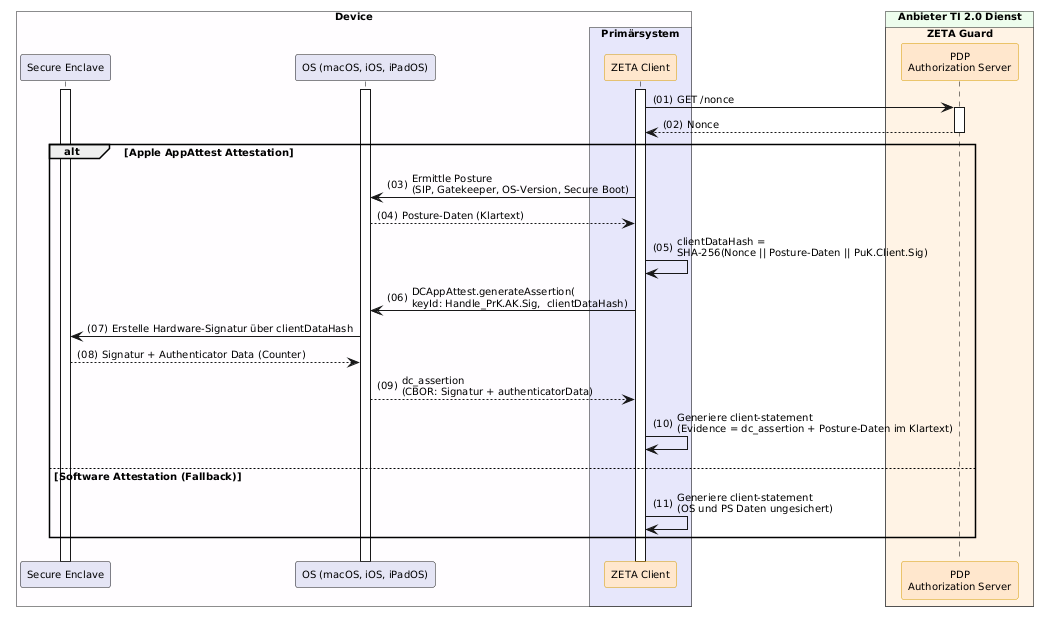

The diagram above was rendered by PlantUML. Its source (embedded in the PNG):
@startuml "Abb-ZETA-Client-Statement-mit-Apple-AppAttest"
!include ../puml-layout.txt


' title Obtain Attestation Evidence

!pragma teoz true

box "Device" DEVICE_COLOR
  participant "Secure Enclave" as SE LEI_COMPONENT_COLOR
  participant OS as "OS (macOS, iOS, iPadOS)" LEI_COMPONENT_COLOR
  box "Primärsystem" PRIMAERSYSTEM_COLOR
    participant Client as "ZETA Client" <<zeta>>
  end box
end box

box "Anbieter TI 2.0 Dienst" PROVIDER_COLOR
  box "ZETA Guard" ZETA_GUARD_COLOR
    participant AuthS as "PDP\nAuthorization Server" <<zeta>>
  end box
end box


Client++
OS++
SE++
Client -> AuthS ++ : GET /nonce
AuthS --> Client -- : Nonce

alt Apple AppAttest Attestation
  Client -> OS: Ermittle Posture\n(SIP, Gatekeeper, OS-Version, Secure Boot)
  OS --> Client: Posture-Daten (Klartext)
  Client -> Client: clientDataHash =\nSHA-256(Nonce || Posture-Daten || PuK.Client.Sig)
  Client -> OS: DCAppAttest.generateAssertion(\nkeyId: Handle_PrK.AK.Sig,  clientDataHash)
  OS -> SE: Erstelle Hardware-Signatur über clientDataHash
  SE --> OS: Signatur + Authenticator Data (Counter)
  OS --> Client: dc_assertion\n(CBOR: Signatur + authenticatorData)
  Client -> Client: Generiere client-statement\n(Evidence = dc_assertion + Posture-Daten im Klartext)
else Software Attestation (Fallback)
  Client -> Client: Generiere client-statement\n(OS und PS Daten ungesichert)
end

@enduml